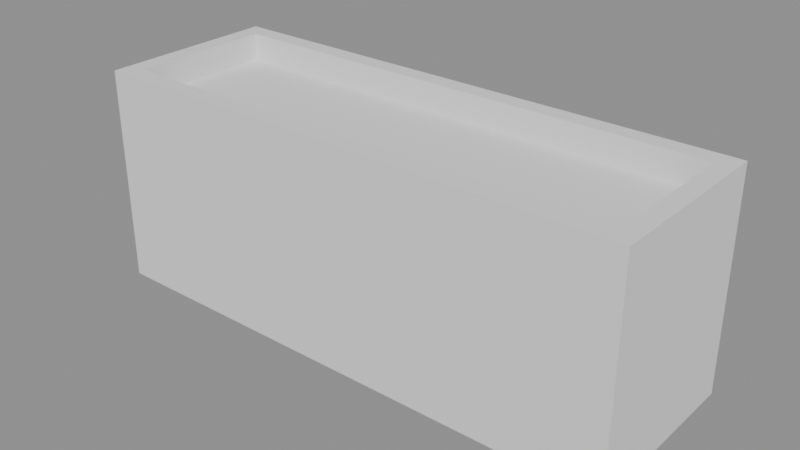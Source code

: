 # Source: p0214.blend  (saved by Blender 4.5.90; exported with 4.5.12 LTS)
import bpy
from mathutils import Matrix  # noqa: F401  (used for matrix-valued properties, if any)

bpy.ops.wm.read_factory_settings(use_empty=True)
scene = bpy.context.scene
scene.name = 'Scene'

# ---- collections
col_asset_p0214 = bpy.data.collections.new('Asset_p0214'); scene.collection.children.link(col_asset_p0214)

# ---- meshes
me_cube = bpy.data.meshes.new('Cube')
me_cube.from_pydata([(-1.5, -0.5, -0.6), (-1.4, -0.4, -0.6), (-1.5, -0.5, 0.6), (-1.4, -0.4, 0.6), (-1.5, 0.5, -0.6), (-1.4, 0.4, -0.6), (-1.5, 0.5, 0.6), (-1.4, 0.4, 0.6), (1.5, -0.5, -0.6), (1.4, -0.4, -0.6), (1.5, -0.5, 0.6), (1.4, -0.4, 0.6), (1.5, 0.5, -0.6), (1.4, 0.4, -0.6), (1.5, 0.5, 0.6), (1.4, 0.4, 0.6)], [], [(0, 2, 6, 4), (4, 6, 14, 12), (12, 14, 10, 8), (8, 10, 2, 0), (4, 5, 1, 0), (5, 4, 12, 8, 0, 1, 9, 13), (10, 14, 15, 11), (15, 14, 6, 2, 10, 11, 3, 7), (3, 1, 5, 7), (13, 15, 7, 5), (11, 15, 13, 9), (3, 11, 9, 1)])
_uv = me_cube.uv_layers.new(name='UVMap')
_uv.uv.foreach_set('vector', [0.375, 0.0, 0.625, 0.0, 0.625, 0.25, 0.375, 0.25, 0.375, 0.25, 0.625, 0.25, 0.625, 0.5, 0.375, 0.5, 0.375, 0.5, 0.625, 0.5, 0.625, 0.75, 0.375, 0.75, 0.375, 0.75, 0.625, 0.75, 0.625, 1.0, 0.375, 1.0, 0.125, 0.5, 0.1333, 0.525, 0.1333, 0.725, 0.125, 0.75, 0.1333, 0.525, 0.125, 0.5, 0.375, 0.5, 0.375, 0.75, 0.125, 0.75, 0.1333, 0.725, 0.3667, 0.725, 0.3667, 0.525, 0.625, 0.75, 0.625, 0.5, 0.6333, 0.525, 0.6333, 0.725, 0.6333, 0.525, 0.625, 0.5, 0.875, 0.5, 0.875, 0.75, 0.625, 0.75, 0.6333, 0.725, 0.8667, 0.725, 0.8667, 0.525, 0.625, 0.0, 0.375, 0.0, 0.375, 0.25, 0.625, 0.25, 0.375, 0.5, 0.625, 0.5, 0.625, 0.25, 0.375, 0.25, 0.625, 0.75, 0.625, 0.5, 0.375, 0.5, 0.375, 0.75, 0.625, 1.0, 0.625, 0.75, 0.375, 0.75, 0.375, 1.0])
me_cube.update()
me_cube_002 = bpy.data.meshes.new('Cube.002')
me_cube_002.from_pydata([(-1.4, -0.4, -0.5), (-1.4, -0.4, 0.5), (-1.4, 0.4, -0.5), (-1.4, 0.4, 0.5), (1.4, -0.4, -0.5), (1.4, -0.4, 0.5), (1.4, 0.4, -0.5), (1.4, 0.4, 0.5)], [], [(0, 1, 3, 2), (2, 3, 7, 6), (6, 7, 5, 4), (4, 5, 1, 0), (2, 6, 4, 0), (7, 3, 1, 5)])
_uv = me_cube_002.uv_layers.new(name='UVMap')
_uv.uv.foreach_set('vector', [0.375, 0.0, 0.625, 0.0, 0.625, 0.25, 0.375, 0.25, 0.375, 0.25, 0.625, 0.25, 0.625, 0.5, 0.375, 0.5, 0.375, 0.5, 0.625, 0.5, 0.625, 0.75, 0.375, 0.75, 0.375, 0.75, 0.625, 0.75, 0.625, 1.0, 0.375, 1.0, 0.125, 0.5, 0.375, 0.5, 0.375, 0.75, 0.125, 0.75, 0.625, 0.5, 0.875, 0.5, 0.875, 0.75, 0.625, 0.75])
me_cube_002.update()

# ---- objects
ob_jardineraexterior = bpy.data.objects.new('JardineraExterior', me_cube)
ob_tierrajardinera = bpy.data.objects.new('TierraJardinera', me_cube_002)

# ---- transforms, parenting, visibility, modifiers, constraints
ob_jardineraexterior.location = (0.0, 0.0, 0.3)
ob_tierrajardinera.location = (0.0, 0.0, 0.25)

# ---- collection membership
col_asset_p0214.objects.link(ob_jardineraexterior)
col_asset_p0214.objects.link(ob_tierrajardinera)

# ---- scene / render settings (as saved in the file)
scene.frame_start = 1; scene.frame_end = 250; scene.frame_set(1)
scene.render.engine = 'BLENDER_EEVEE_NEXT'
bpy.context.view_layer.update()

# ---- added for rendering (the .blend has no active camera and no usable light): camera, sun + grey world if the file has none
cam_auto = bpy.data.cameras.new('AutoCamera')
cam_auto.lens = 50.0
cam_auto.sensor_width = 36.0
cam_auto.clip_end = 1000.0
ob_auto_camera = bpy.data.objects.new('AutoCamera', cam_auto)
scene.collection.objects.link(ob_auto_camera)
ob_auto_camera.location = (3.12939, -3.75527, 2.80351)
ob_auto_camera.rotation_euler = (1.09748, -7.21219e-08, 0.694738)
scene.camera = ob_auto_camera
light_auto_sun = bpy.data.lights.new('AutoSun', 'SUN')
light_auto_sun.energy = 3.0
light_auto_sun.angle = 0.0523599
ob_auto_sun = bpy.data.objects.new('AutoSun', light_auto_sun)
scene.collection.objects.link(ob_auto_sun)
ob_auto_sun.rotation_euler = (0.872665, 0.174533, 0.523599)
if scene.world is None:
    world_auto = bpy.data.worlds.new('AutoWorld')
    world_auto.color = (0.3, 0.3, 0.3)
    scene.world = world_auto
bpy.context.view_layer.update()
